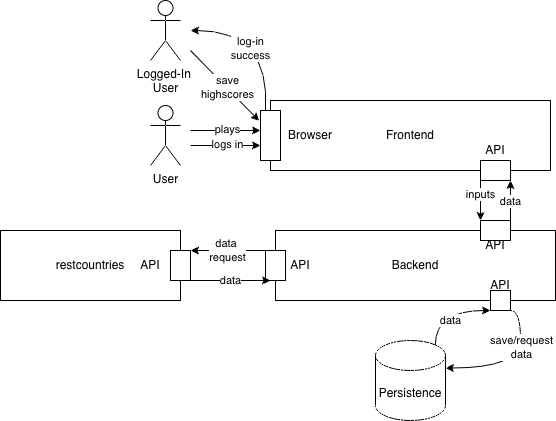

The diagram above was exported from draw.io. Its source (the exported page's mxGraphModel, read from the mxfile embedded in the PNG):
<mxGraphModel dx="1489" dy="568" grid="1" gridSize="10" guides="1" tooltips="1" connect="1" arrows="1" fold="1" page="1" pageScale="1" pageWidth="827" pageHeight="1169" math="0" shadow="0">
  <root>
    <mxCell id="0" />
    <mxCell id="1" parent="0" />
    <mxCell id="QrY3uLZR8sbSNdwAAp6v-1" parent="1" style="shape=umlActor;verticalLabelPosition=bottom;verticalAlign=top;html=1;outlineConnect=0;" value="User" vertex="1">
      <mxGeometry height="60" width="30" x="110" y="295" as="geometry" />
    </mxCell>
    <mxCell id="QrY3uLZR8sbSNdwAAp6v-2" parent="1" style="rounded=0;whiteSpace=wrap;html=1;" value="Frontend" vertex="1">
      <mxGeometry height="70" width="280" x="230" y="290" as="geometry" />
    </mxCell>
    <mxCell id="QrY3uLZR8sbSNdwAAp6v-3" parent="1" style="rounded=0;whiteSpace=wrap;html=1;" value="" vertex="1">
      <mxGeometry height="50" width="20" x="220" y="300" as="geometry" />
    </mxCell>
    <mxCell id="QrY3uLZR8sbSNdwAAp6v-4" parent="1" style="text;html=1;whiteSpace=wrap;strokeColor=none;fillColor=none;align=center;verticalAlign=middle;rounded=0;" value="Browser" vertex="1">
      <mxGeometry height="30" width="60" x="240" y="310" as="geometry" />
    </mxCell>
    <mxCell id="QrY3uLZR8sbSNdwAAp6v-38" edge="1" parent="1" source="QrY3uLZR8sbSNdwAAp6v-5" style="edgeStyle=orthogonalEdgeStyle;rounded=0;orthogonalLoop=1;jettySize=auto;html=1;exitX=0;exitY=1;exitDx=0;exitDy=0;entryX=0;entryY=0;entryDx=0;entryDy=0;" target="QrY3uLZR8sbSNdwAAp6v-10" value="inputs">
      <mxGeometry relative="1" x="-0.3333" as="geometry">
        <mxPoint as="offset" />
        <Array as="points">
          <mxPoint x="440" y="380" />
          <mxPoint x="440" y="380" />
        </Array>
      </mxGeometry>
    </mxCell>
    <mxCell id="QrY3uLZR8sbSNdwAAp6v-5" parent="1" style="rounded=0;whiteSpace=wrap;html=1;" value="" vertex="1">
      <mxGeometry height="20" width="30" x="440" y="350" as="geometry" />
    </mxCell>
    <mxCell id="QrY3uLZR8sbSNdwAAp6v-6" parent="1" style="text;html=1;whiteSpace=wrap;strokeColor=none;fillColor=none;align=center;verticalAlign=middle;rounded=0;" value="API" vertex="1">
      <mxGeometry height="30" width="60" x="425" y="325" as="geometry" />
    </mxCell>
    <mxCell id="QrY3uLZR8sbSNdwAAp6v-7" parent="1" style="rounded=0;whiteSpace=wrap;html=1;" value="Backend" vertex="1">
      <mxGeometry height="70" width="280" x="235" y="420" as="geometry" />
    </mxCell>
    <mxCell id="QrY3uLZR8sbSNdwAAp6v-44" edge="1" parent="1" source="QrY3uLZR8sbSNdwAAp6v-8" style="edgeStyle=orthogonalEdgeStyle;rounded=0;orthogonalLoop=1;jettySize=auto;html=1;exitX=0;exitY=0;exitDx=0;exitDy=0;entryX=1;entryY=0;entryDx=0;entryDy=0;" target="QrY3uLZR8sbSNdwAAp6v-15" value="data&amp;nbsp;&lt;div&gt;request&lt;/div&gt;">
      <mxGeometry relative="1" as="geometry">
        <Array as="points">
          <mxPoint x="190" y="440" />
          <mxPoint x="190" y="440" />
        </Array>
      </mxGeometry>
    </mxCell>
    <mxCell id="QrY3uLZR8sbSNdwAAp6v-8" parent="1" style="rounded=0;whiteSpace=wrap;html=1;" value="" vertex="1">
      <mxGeometry height="30" width="20" x="225" y="440" as="geometry" />
    </mxCell>
    <mxCell id="QrY3uLZR8sbSNdwAAp6v-9" parent="1" style="text;html=1;whiteSpace=wrap;strokeColor=none;fillColor=none;align=center;verticalAlign=middle;rounded=0;" value="API" vertex="1">
      <mxGeometry height="30" width="60" x="230" y="440" as="geometry" />
    </mxCell>
    <mxCell id="QrY3uLZR8sbSNdwAAp6v-40" edge="1" parent="1" source="QrY3uLZR8sbSNdwAAp6v-10" style="edgeStyle=orthogonalEdgeStyle;rounded=0;orthogonalLoop=1;jettySize=auto;html=1;exitX=1;exitY=0;exitDx=0;exitDy=0;entryX=1;entryY=1;entryDx=0;entryDy=0;" target="QrY3uLZR8sbSNdwAAp6v-5">
      <mxGeometry relative="1" as="geometry" />
    </mxCell>
    <mxCell id="QrY3uLZR8sbSNdwAAp6v-41" connectable="0" parent="QrY3uLZR8sbSNdwAAp6v-40" style="edgeLabel;html=1;align=center;verticalAlign=middle;resizable=0;points=[];" value="data" vertex="1">
      <mxGeometry relative="1" x="-0.0366" as="geometry">
        <mxPoint as="offset" />
      </mxGeometry>
    </mxCell>
    <mxCell id="QrY3uLZR8sbSNdwAAp6v-10" parent="1" style="rounded=0;whiteSpace=wrap;html=1;" value="" vertex="1">
      <mxGeometry height="20" width="30" x="440" y="410" as="geometry" />
    </mxCell>
    <mxCell id="QrY3uLZR8sbSNdwAAp6v-11" parent="1" style="text;html=1;whiteSpace=wrap;strokeColor=none;fillColor=none;align=center;verticalAlign=middle;rounded=0;" value="API" vertex="1">
      <mxGeometry height="30" width="60" x="425" y="420" as="geometry" />
    </mxCell>
    <mxCell id="QrY3uLZR8sbSNdwAAp6v-12" parent="1" style="rounded=0;whiteSpace=wrap;html=1;" value="restcountries" vertex="1">
      <mxGeometry height="70" width="180" x="-40" y="420" as="geometry" />
    </mxCell>
    <mxCell id="QrY3uLZR8sbSNdwAAp6v-45" edge="1" parent="1" source="QrY3uLZR8sbSNdwAAp6v-15" style="edgeStyle=orthogonalEdgeStyle;rounded=0;orthogonalLoop=1;jettySize=auto;html=1;exitX=1;exitY=1;exitDx=0;exitDy=0;entryX=0;entryY=1;entryDx=0;entryDy=0;" target="QrY3uLZR8sbSNdwAAp6v-9" value="data">
      <mxGeometry relative="1" as="geometry">
        <Array as="points">
          <mxPoint x="190" y="470" />
          <mxPoint x="190" y="470" />
        </Array>
      </mxGeometry>
    </mxCell>
    <mxCell id="QrY3uLZR8sbSNdwAAp6v-15" parent="1" style="rounded=0;whiteSpace=wrap;html=1;" value="" vertex="1">
      <mxGeometry height="30" width="20" x="130" y="440" as="geometry" />
    </mxCell>
    <mxCell id="QrY3uLZR8sbSNdwAAp6v-16" parent="1" style="text;html=1;whiteSpace=wrap;strokeColor=none;fillColor=none;align=center;verticalAlign=middle;rounded=0;" value="API" vertex="1">
      <mxGeometry height="30" width="60" x="80" y="440" as="geometry" />
    </mxCell>
    <mxCell id="QrY3uLZR8sbSNdwAAp6v-49" edge="1" parent="1" source="QrY3uLZR8sbSNdwAAp6v-17" style="edgeStyle=orthogonalEdgeStyle;rounded=0;orthogonalLoop=1;jettySize=auto;html=1;exitX=0.855;exitY=0;exitDx=0;exitDy=4.35;exitPerimeter=0;entryX=0;entryY=1;entryDx=0;entryDy=0;curved=1;" target="QrY3uLZR8sbSNdwAAp6v-19" value="data">
      <mxGeometry relative="1" x="0.1054" y="-10" as="geometry">
        <mxPoint as="offset" />
        <Array as="points">
          <mxPoint x="395" y="500" />
        </Array>
      </mxGeometry>
    </mxCell>
    <mxCell id="QrY3uLZR8sbSNdwAAp6v-17" parent="1" style="shape=cylinder3;whiteSpace=wrap;html=1;boundedLbl=1;backgroundOutline=1;size=15;" value="Persistence" vertex="1">
      <mxGeometry height="80" width="70" x="335" y="530" as="geometry" />
    </mxCell>
    <mxCell id="QrY3uLZR8sbSNdwAAp6v-19" parent="1" style="rounded=0;whiteSpace=wrap;html=1;" value="" vertex="1">
      <mxGeometry height="20" width="20" x="450" y="480" as="geometry" />
    </mxCell>
    <mxCell id="QrY3uLZR8sbSNdwAAp6v-20" parent="1" style="text;html=1;whiteSpace=wrap;strokeColor=none;fillColor=none;align=center;verticalAlign=middle;rounded=0;" value="API" vertex="1">
      <mxGeometry height="30" width="60" x="430" y="460" as="geometry" />
    </mxCell>
    <mxCell id="QrY3uLZR8sbSNdwAAp6v-23" parent="1" style="shape=umlActor;verticalLabelPosition=bottom;verticalAlign=top;html=1;outlineConnect=0;" value="Logged-In&amp;nbsp;&lt;div&gt;User&lt;/div&gt;" vertex="1">
      <mxGeometry height="60" width="30" x="110" y="190" as="geometry" />
    </mxCell>
    <mxCell id="QrY3uLZR8sbSNdwAAp6v-26" edge="1" parent="1" style="endArrow=classic;html=1;rounded=0;entryX=0;entryY=0.5;entryDx=0;entryDy=0;" value="">
      <mxGeometry height="50" relative="1" width="50" as="geometry">
        <mxPoint x="150" y="320" as="sourcePoint" />
        <mxPoint x="220" y="320" as="targetPoint" />
      </mxGeometry>
    </mxCell>
    <mxCell id="QrY3uLZR8sbSNdwAAp6v-27" connectable="0" parent="QrY3uLZR8sbSNdwAAp6v-26" style="edgeLabel;html=1;align=center;verticalAlign=middle;resizable=0;points=[];" value="plays" vertex="1">
      <mxGeometry relative="1" x="0.0571" y="1" as="geometry">
        <mxPoint as="offset" />
      </mxGeometry>
    </mxCell>
    <mxCell id="QrY3uLZR8sbSNdwAAp6v-28" edge="1" parent="1" style="endArrow=classic;html=1;rounded=0;entryX=0;entryY=0.5;entryDx=0;entryDy=0;" value="">
      <mxGeometry height="50" relative="1" width="50" as="geometry">
        <mxPoint x="150" y="335" as="sourcePoint" />
        <mxPoint x="220" y="335" as="targetPoint" />
      </mxGeometry>
    </mxCell>
    <mxCell id="QrY3uLZR8sbSNdwAAp6v-29" connectable="0" parent="QrY3uLZR8sbSNdwAAp6v-28" style="edgeLabel;html=1;align=center;verticalAlign=middle;resizable=0;points=[];" value="logs in" vertex="1">
      <mxGeometry relative="1" x="0.0571" y="1" as="geometry">
        <mxPoint as="offset" />
      </mxGeometry>
    </mxCell>
    <mxCell id="QrY3uLZR8sbSNdwAAp6v-30" edge="1" parent="1" style="endArrow=classic;html=1;rounded=0;entryX=-0.066;entryY=0.208;entryDx=0;entryDy=0;entryPerimeter=0;" target="QrY3uLZR8sbSNdwAAp6v-3" value="">
      <mxGeometry height="50" relative="1" width="50" as="geometry">
        <mxPoint x="150" y="240" as="sourcePoint" />
        <mxPoint x="260" y="260" as="targetPoint" />
      </mxGeometry>
    </mxCell>
    <mxCell id="QrY3uLZR8sbSNdwAAp6v-31" connectable="0" parent="QrY3uLZR8sbSNdwAAp6v-30" style="edgeLabel;html=1;align=center;verticalAlign=middle;resizable=0;points=[];" value="save&lt;div&gt;highscores&lt;/div&gt;" vertex="1">
      <mxGeometry relative="1" x="0.0571" y="1" as="geometry">
        <mxPoint as="offset" />
      </mxGeometry>
    </mxCell>
    <mxCell id="QrY3uLZR8sbSNdwAAp6v-34" edge="1" parent="1" source="QrY3uLZR8sbSNdwAAp6v-3" style="endArrow=classic;html=1;rounded=0;exitX=0.25;exitY=0;exitDx=0;exitDy=0;curved=1;" value="">
      <mxGeometry height="50" relative="1" width="50" as="geometry">
        <Array as="points">
          <mxPoint x="230" y="220" />
        </Array>
        <mxPoint x="140" y="270" as="sourcePoint" />
        <mxPoint x="150" y="220" as="targetPoint" />
      </mxGeometry>
    </mxCell>
    <mxCell id="QrY3uLZR8sbSNdwAAp6v-35" connectable="0" parent="QrY3uLZR8sbSNdwAAp6v-34" style="edgeLabel;html=1;align=center;verticalAlign=middle;resizable=0;points=[];" value="log-in&lt;div&gt;success&lt;/div&gt;" vertex="1">
      <mxGeometry relative="1" x="0.2604" y="18" as="geometry">
        <mxPoint as="offset" />
      </mxGeometry>
    </mxCell>
    <mxCell id="QrY3uLZR8sbSNdwAAp6v-47" edge="1" parent="1" source="QrY3uLZR8sbSNdwAAp6v-19" style="edgeStyle=orthogonalEdgeStyle;rounded=0;orthogonalLoop=1;jettySize=auto;html=1;exitX=1;exitY=1;exitDx=0;exitDy=0;entryX=1;entryY=0;entryDx=0;entryDy=27.5;entryPerimeter=0;curved=1;" target="QrY3uLZR8sbSNdwAAp6v-17">
      <mxGeometry relative="1" as="geometry">
        <Array as="points">
          <mxPoint x="480" y="500" />
          <mxPoint x="480" y="558" />
        </Array>
      </mxGeometry>
    </mxCell>
    <mxCell id="QrY3uLZR8sbSNdwAAp6v-48" connectable="0" parent="QrY3uLZR8sbSNdwAAp6v-47" style="edgeLabel;html=1;align=center;verticalAlign=middle;resizable=0;points=[];" value="save/request&lt;div&gt;data&lt;/div&gt;" vertex="1">
      <mxGeometry relative="1" x="-0.3543" y="1" as="geometry">
        <mxPoint as="offset" />
      </mxGeometry>
    </mxCell>
  </root>
</mxGraphModel>